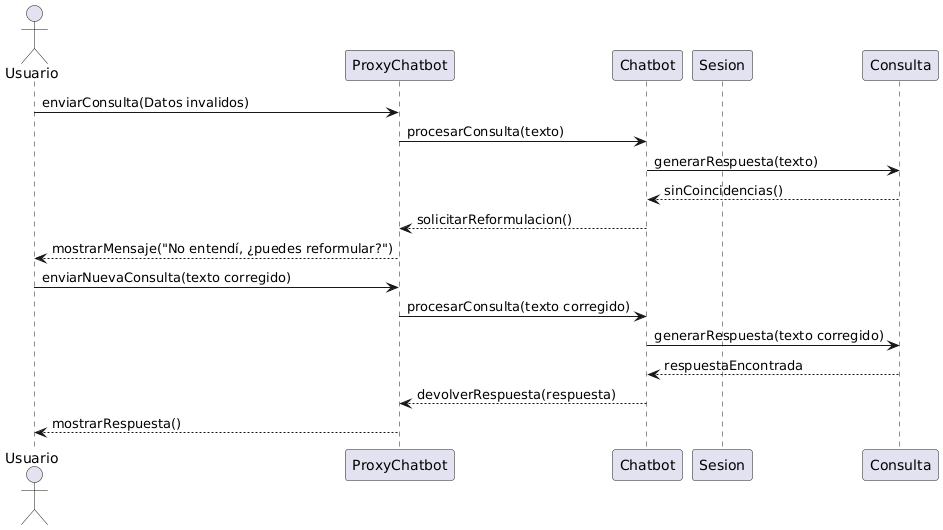

The diagram above was rendered by PlantUML. Its source (embedded in the PNG):
@startuml
actor Usuario
participant "ProxyChatbot" as Proxy
participant "Chatbot" as Bot
participant "Sesion" as Sesion
participant "Consulta" as Consulta

Usuario -> Proxy : enviarConsulta(Datos invalidos)
Proxy -> Bot : procesarConsulta(texto)
Bot -> Consulta : generarRespuesta(texto)

Consulta --> Bot : sinCoincidencias()
Bot --> Proxy : solicitarReformulacion()
Proxy --> Usuario : mostrarMensaje("No entendí, ¿puedes reformular?")

Usuario -> Proxy : enviarNuevaConsulta(texto corregido)
Proxy -> Bot : procesarConsulta(texto corregido)
Bot -> Consulta : generarRespuesta(texto corregido)

Consulta --> Bot : respuestaEncontrada
Bot --> Proxy : devolverRespuesta(respuesta)
Proxy --> Usuario : mostrarRespuesta()
@enduml